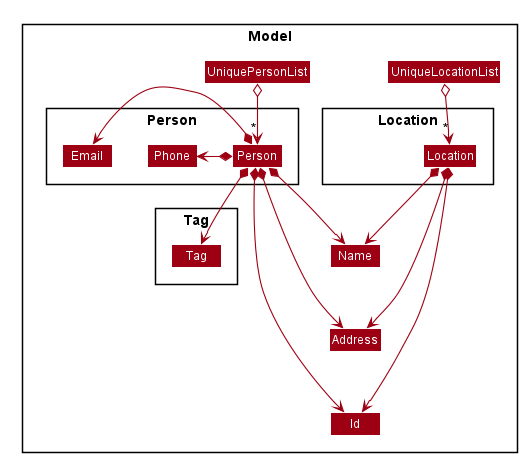

The diagram above was rendered by PlantUML. Its source (embedded in the PNG):
@startuml








skinparam BackgroundColor #FFFFFFF

skinparam Shadowing false

skinparam Class {
    FontColor #FFFFFF
    BorderThickness 1
    BorderColor #FFFFFF
    StereotypeFontColor #FFFFFF
    FontName Arial
}

skinparam Actor {
    BorderColor #000000
    Color #000000
    FontName Arial
}

skinparam Sequence {
    MessageAlign center
    BoxFontSize 15
    BoxPadding 0
    BoxFontColor #FFFFFF
    FontName Arial
}

skinparam Participant {
    FontColor #FFFFFFF
    Padding 20
}

skinparam MinClassWidth 50
skinparam ParticipantPadding 10
skinparam Shadowing false
skinparam DefaultTextAlignment center
skinparam packageStyle Rectangle

hide footbox
hide members
hide circle
skinparam arrowThickness 1.1
skinparam arrowColor #9D0012
skinparam classBackgroundColor #9D0012

Package Model{
Class UniqueLocationList
Class UniquePersonList

Package Location <<Rectangle>>{
    Class Location
    Class hidden #FFFFFFF
}

Package Person <<Rectangle>>{
    Class Person
    Class Email
    Class Phone
}

Package Tag {
    Class Tag
}

Class Name
Class Address
Class Id
}


UniquePersonList o--> "*" Person
UniqueLocationList o--> "*" Location

hidden -[hidden]> Location

Name -down[hidden]-> Address
Address -down[hidden]-> Id

Person *-left-> Phone
Person *-left-> Email
Person *-down-> Tag

Person *--> Name
Location *--> Name
Person *--> Address
Location *--> Address
Person *--> Id
Location *--> Id

@enduml